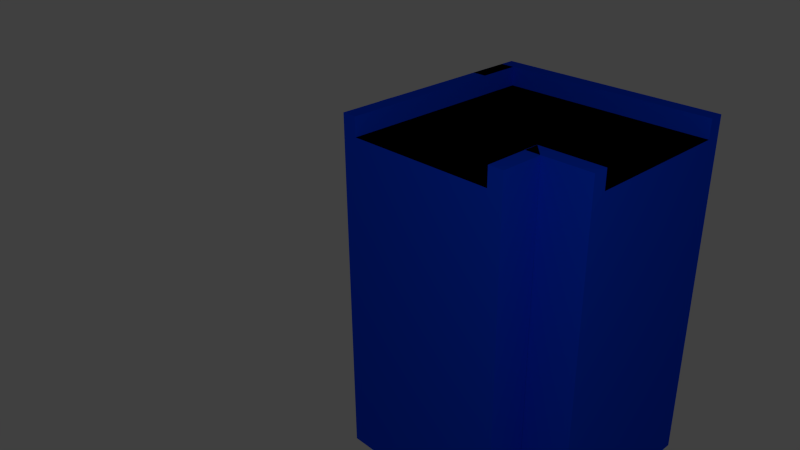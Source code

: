 # Source: Wall_corner.blend  (saved by Blender 2.69.0; exported with 4.5.12 LTS)
import bpy
from mathutils import Matrix  # noqa: F401  (used for matrix-valued properties, if any)

bpy.ops.wm.read_factory_settings(use_empty=True)
scene = bpy.context.scene
scene.name = 'Scene'

# ---- collections
col_collection_1 = bpy.data.collections.new('Collection 1'); scene.collection.children.link(col_collection_1)

# ---- materials (node trees are filled in below, after node groups)
mat_wall = bpy.data.materials.new('Wall')
mat_wall.alpha_threshold = 0.0
mat_wall.use_transparent_shadow = False
mat_wall.diffuse_color = (0.0, 0.05183, 0.8, 1.0)
mat_wall.roughness = 0.5
mat_wall.line_color = (0.0, 0.0, 0.0, 1.0)
mat_wall_inside = bpy.data.materials.new('Wall_inside')
mat_wall_inside.alpha_threshold = 0.0
mat_wall_inside.use_transparent_shadow = False
mat_wall_inside.diffuse_color = (0.0005154, 0.0005154, 0.0005154, 1.0)
mat_wall_inside.roughness = 0.5
mat_wall_inside.line_color = (0.0, 0.0, 0.0, 1.0)

# ---- material node trees

# ---- world
world_world = bpy.data.worlds.new('World'); scene.world = world_world
world_world.color = (0.05088, 0.05088, 0.05088)
world_world.use_sun_shadow = False
world_world.sun_shadow_jitter_overblur = 0.0
world_world.cycles.sampling_method = 'MANUAL'
world_world.cycles.sample_map_resolution = 256

# ---- cameras
cam_camera = bpy.data.cameras.new('Camera')
cam_camera.clip_end = 100.0
cam_camera.lens = 35.0
cam_camera.sensor_width = 32.0
cam_camera.sensor_height = 18.0
cam_camera.ortho_scale = 7.314
cam_camera.dof.focus_distance = 0.0
cam_camera.dof.aperture_fstop = 128.0

# ---- lights
light_lamp = bpy.data.lights.new('Lamp', 'POINT')
light_lamp.transmission_factor = 0.0
light_lamp.cutoff_distance = 30.0
light_lamp.energy = 186.0
light_lamp.shadow_buffer_clip_start = 1.001
light_lamp.shadow_soft_size = 0.1
light_lamp.shadow_maximum_resolution = 0.006
light_lamp.use_absolute_resolution = True
light_lamp.cycles.use_multiple_importance_sampling = False

# ---- meshes
me_cylinder_001 = bpy.data.meshes.new('Cylinder.001')
me_cylinder_001.from_pydata([(1.554, 2.794, 1.195), (1.554, 2.794, 0.1948), (-0.9715, 2.798, 0.1948), (-0.9715, 2.798, 1.195), (1.554, 2.794, -2.711), (-0.9715, 2.798, -2.711), (-0.9715, 2.633, 0.9881), (-0.9715, 2.633, 1.195), (1.554, 2.755, 1.195), (1.554, 1.54, -2.711), (-0.9715, 1.951, -2.711), (-0.9715, 0.815, 0.1948), (-0.9715, 1.923, 0.9881), (-0.9721, 2.172, 0.9881), (-0.9721, 2.172, 1.195), (1.554, 2.629, 1.195), (-0.9715, 0.815, -2.711), (1.554, 0.819, -2.711), (-0.9715, 0.9807, 0.9881), (-0.8052, 2.632, 0.9881), (-0.8058, 2.172, 0.9881), (-0.8096, 2.172, 1.195), (-0.8089, 2.632, 1.195), (1.554, 2.629, 1.195), (1.554, 0.819, -2.023), (-0.9715, 0.815, 1.195), (-0.9715, 0.9807, 1.195), (1.554, 1.343, 0.9881), (1.554, 1.567, 0.9881), (1.554, 2.461, 0.9881), (1.554, 2.629, 0.9881), (0.8463, 0.8179, 0.1948), (1.554, 0.819, -1.184), (0.8447, 0.9832, 0.9881), (1.554, 1.208, 0.9881), (1.554, 0.819, 0.1948), (1.554, 0.9841, 0.9881), (1.554, 0.819, 1.195), (0.8412, 0.8179, 1.195), (0.8436, 0.9832, 1.195), (1.554, 0.9841, 1.195), (1.012, 0.8147, 1.195), (1.01, 0.3534, 1.195), (1.01, 0.3534, 0.1948), (1.012, 0.8147, 0.1948), (0.8446, 0.3534, 1.195), (0.8462, 0.9845, 1.195), (0.8446, 0.3534, 0.9881), (1.01, 0.3534, -2.711), (1.012, 0.8147, -2.711), (0.8462, 0.9845, 0.9881), (-0.97, 0.3534, 0.4779), (-0.02726, 0.3534, 0.9881), (0.01207, 0.3534, -2.711), (0.1648, 0.8147, -2.711), (-0.9715, 0.8147, 0.1948), (0.1367, 0.9845, 0.9881), (-0.8028, 0.3534, 0.9881), (-0.97, 0.3534, 0.1948), (-0.9715, 0.8147, -2.711), (-0.97, 0.3534, -2.711), (-0.8058, 2.633, 0.9881), (-0.8028, 0.3534, 1.195), (-0.9683, 0.3534, 1.118), (-0.8058, 2.633, 1.195), (-0.9681, 0.3534, 1.195), (-0.9715, 2.263, 0.9916), (-0.9715, 2.633, 1.195)], [], [(0, 1, 2, 3), (8, 0, 3, 7), (8, 7, 15), (15, 7, 22, 23), (16, 10, 9, 17), (10, 5, 4, 9), (5, 2, 1, 4), (35, 31, 32), (31, 11, 24, 32), (24, 11, 16, 17), (12, 18, 27, 28), (27, 18, 33, 34), (34, 33, 36), (12, 19, 6), (19, 12, 29, 30), (29, 12, 28), (19, 22, 21, 20), (2, 11, 18, 12), (6, 2, 12), (2, 5, 10, 11), (25, 26, 18, 11), (10, 16, 11), (3, 2, 6, 7), (37, 38, 31, 35), (39, 38, 37, 40), (33, 39, 40, 36), (23, 22, 19, 30), (21, 14, 13, 20), (7, 14, 21, 22), (19, 20, 13, 6), (13, 14, 7, 6), (43, 44, 41, 42), (65, 67, 66, 63), (63, 66, 55, 51), (51, 55, 58), (64, 67, 65, 62), (45, 42, 41, 46), (59, 54, 53, 60), (54, 49, 48, 53), (44, 43, 48, 49), (59, 60, 58, 55), (56, 61, 57, 52), (47, 50, 56, 52), (50, 47, 45, 46), (64, 62, 57, 61), (44, 61, 56), (44, 55, 61), (50, 44, 56), (44, 49, 54, 55), (64, 61, 55), (67, 64, 55), (67, 55, 66), (54, 59, 55), (41, 44, 50, 46), (51, 43, 47, 52), (57, 62, 63, 51), (58, 53, 43, 51), (42, 45, 47, 43), (53, 48, 43), (58, 60, 53), (52, 57, 51), (62, 65, 63), (28, 27, 32, 29), (34, 36, 32, 27), (32, 1, 30, 29), (36, 35, 32), (1, 0, 8, 30), (24, 9, 1, 32), (15, 23, 30, 8), (36, 40, 37, 35), (9, 4, 1), (24, 17, 9)])
me_cylinder_001.polygons.foreach_set('material_index', [0, 0, 0, 0, 0, 0, 0, 0, 0, 0, 1, 1, 1, 1, 1, 1, 0, 0, 0, 0, 0, 0, 0, 0, 0, 0, 0, 0, 0, 1, 0, 0, 0, 0, 0, 0, 0, 0, 0, 0, 0, 1, 1, 0, 0, 0, 0, 0, 0, 0, 0, 0, 0, 0, 0, 0, 0, 0, 0, 0, 0, 0, 0, 0, 0, 0, 0, 0, 0, 0, 0, 0])
me_cylinder_001.materials.append(mat_wall)
me_cylinder_001.materials.append(mat_wall_inside)
me_cylinder_001.use_remesh_preserve_volume = False
me_cylinder_001.use_remesh_preserve_attributes = False
me_cylinder_001.use_mirror_vertex_groups = False
me_cylinder_001.update()

# ---- objects
ob_cylinder_001 = bpy.data.objects.new('Cylinder.001', me_cylinder_001)
ob_lamp = bpy.data.objects.new('Lamp', light_lamp)
ob_camera = bpy.data.objects.new('Camera', cam_camera)

# ---- transforms, parenting, visibility, modifiers, constraints
ob_cylinder_001.location = (0.0, 0.0, 0.0)
ob_cylinder_001.lineart.crease_threshold = 0.0
ob_lamp.location = (4.736, -3.352, 4.214)
ob_lamp.rotation_euler = (0.6503, 0.05522, 1.866)
ob_lamp.lock_rotations_4d = False
ob_lamp.empty_display_type = 'ARROWS'
ob_lamp.color = (0.0, 0.0, 0.0, 0.0)
ob_lamp.lineart.crease_threshold = 0.0
ob_camera.location = (5.138, -4.629, 3.915)
ob_camera.rotation_euler = (1.109, 0.01082, 0.8149)
ob_camera.lock_rotations_4d = False
ob_camera.empty_display_type = 'ARROWS'
ob_camera.color = (0.0, 0.0, 0.0, 0.0)
ob_camera.display_type = 'WIRE'
ob_camera.lineart.crease_threshold = 0.0

# ---- collection membership
col_collection_1.objects.link(ob_cylinder_001)
col_collection_1.objects.link(ob_lamp)
col_collection_1.objects.link(ob_camera)

# ---- scene / render settings (as saved in the file)
scene.camera = ob_camera
scene.frame_start = 1; scene.frame_end = 250; scene.frame_set(0)
scene.render.engine = 'BLENDER_EEVEE_NEXT'
scene.render.image_settings.compression = 90
scene.render.resolution_percentage = 50
scene.render.dither_intensity = 0.0
scene.cycles.use_denoising = False
scene.cycles.samples = 10
scene.cycles.sampling_pattern = 'TABULATED_SOBOL'
scene.cycles.light_sampling_threshold = 0.0
scene.cycles.use_adaptive_sampling = False
scene.cycles.use_light_tree = False
scene.cycles.blur_glossy = 0.0
scene.cycles.volume_bounces = 1
scene.cycles.pixel_filter_type = 'GAUSSIAN'
scene.cycles.sample_clamp_indirect = 0.0
scene.view_settings.view_transform = 'Standard'
bpy.context.view_layer.update()
